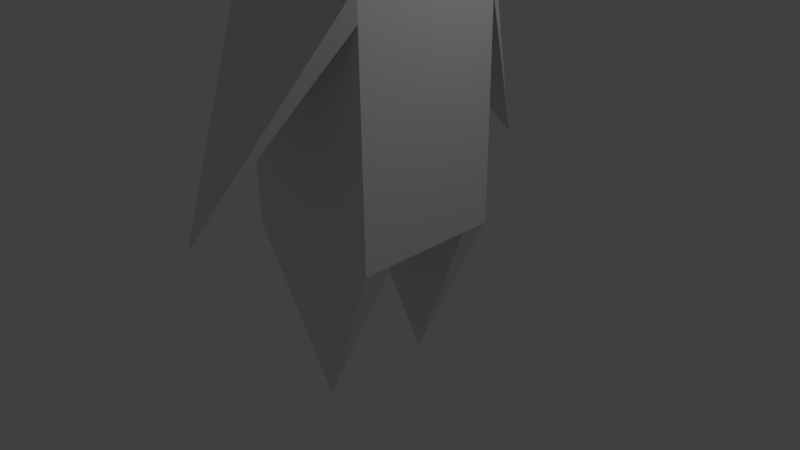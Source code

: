# Source: PlayerCharacter6.blend  (saved by Blender 2.72.0; exported with 4.5.12 LTS)
import bpy
from mathutils import Matrix  # noqa: F401  (used for matrix-valued properties, if any)

bpy.ops.wm.read_factory_settings(use_empty=True)
scene = bpy.context.scene
scene.name = 'Scene'

# ---- collections
col_collection_1 = bpy.data.collections.new('Collection 1'); scene.collection.children.link(col_collection_1)
col_collection_6 = bpy.data.collections.new('Collection 6'); scene.collection.children.link(col_collection_6)
col_collection_20 = bpy.data.collections.new('Collection 20'); scene.collection.children.link(col_collection_20)
col_collection_20.hide_render = True
col_collection_20.hide_viewport = True

# ---- world
world_world = bpy.data.worlds.new('World'); scene.world = world_world
world_world.color = (0.05088, 0.05088, 0.05088)
world_world.use_sun_shadow = False
world_world.sun_shadow_jitter_overblur = 0.0
world_world.cycles.sampling_method = 'MANUAL'
world_world.cycles.sample_map_resolution = 256

# ---- cameras
cam_camera = bpy.data.cameras.new('Camera')
cam_camera.clip_end = 100.0
cam_camera.lens = 35.0
cam_camera.sensor_width = 32.0
cam_camera.sensor_height = 18.0
cam_camera.ortho_scale = 7.314
cam_camera.dof.focus_distance = 0.0
cam_camera.dof.aperture_fstop = 128.0

# ---- lights
light_lamp = bpy.data.lights.new('Lamp', 'POINT')
light_lamp.transmission_factor = 0.0
light_lamp.cutoff_distance = 30.0
light_lamp.energy = 100.0
light_lamp.shadow_buffer_clip_start = 1.001
light_lamp.shadow_soft_size = 0.1
light_lamp.shadow_maximum_resolution = 0.006
light_lamp.use_absolute_resolution = True
light_lamp.cycles.use_multiple_importance_sampling = False

# ---- meshes
me_cube_001 = bpy.data.meshes.new('Cube.001')
me_cube_001.from_pydata([(-1.0, -0.9928, -1.0), (-1.0, 1.007, -1.0), (1.0, 1.007, -1.0), (1.0, -0.9928, -1.0), (-1.0, -0.9928, 1.0), (-1.0, 1.007, 1.0), (1.0, 1.007, 1.0), (1.0, -0.9928, 1.0), (-1.0, 0.007194, 1.0), (-1.0, 0.007194, -1.0), (1.0, 0.007194, 1.0), (1.0, 0.007194, -1.0), (-1.0, -0.9928, -4.299), (-1.0, 1.007, -4.299), (1.0, 1.007, -4.299), (1.0, -0.9928, -4.299), (-1.0, -0.9928, -1.086), (-1.0, 1.007, -1.086), (1.0, 1.007, -1.086), (1.0, -0.9928, -1.086), (-1.0, -0.6, -4.299), (1.0, -0.6, -4.299), (-1.0, 1.007, -1.457), (1.0, 1.007, -1.457), (-1.0, -0.9928, -1.457), (1.0, -0.9928, -1.457), (0.0, 2.603, -3.757), (0.0, -2.597, -3.757), (1.0, 0.6026, -4.299), (-1.0, 0.5974, -4.299), (0.0, -0.7964, -6.538), (0.0, 0.8036, -6.538)], [], [(7, 10, 6, 5, 8, 4), (5, 6, 2, 1), (4, 8, 5, 1, 9, 0), (7, 4, 0, 3), (9, 1, 2, 11), (16, 9, 17, 22, 13, 29, 20, 12, 24), (25, 24, 12, 15), (0, 9, 11, 3), (22, 23, 14, 13), (6, 10, 7, 3, 11, 2), (18, 11, 19, 25, 15, 21, 28, 14, 23), (11, 18, 17, 9), (19, 11, 9, 16), (24, 25, 27), (23, 22, 26), (18, 23, 26), (22, 17, 26), (17, 18, 26), (16, 24, 27), (19, 16, 27), (25, 19, 27), (29, 28, 21, 20), (13, 14, 31), (14, 28, 31), (29, 13, 31), (28, 29, 31), (20, 21, 30), (21, 15, 30), (15, 12, 30), (12, 20, 30)])
me_cube_001.materials.append(None)
me_cube_001.use_remesh_preserve_volume = False
me_cube_001.use_remesh_preserve_attributes = False
me_cube_001.use_mirror_vertex_groups = False
me_cube_001.update()
me_wgt_root = bpy.data.meshes.new('WGT-root')
me_wgt_root.from_pydata([(0.7071, 0.7071, 0.0), (0.7071, -0.7071, 0.0), (-0.7071, 0.7071, 0.0), (-0.7071, -0.7071, 0.0), (0.8315, 0.5556, 0.0), (0.8315, -0.5556, 0.0), (-0.8315, 0.5556, 0.0), (-0.8315, -0.5556, 0.0), (0.9239, 0.3827, 0.0), (0.9239, -0.3827, 0.0), (-0.9239, 0.3827, 0.0), (-0.9239, -0.3827, 0.0), (0.9808, 0.1951, 0.0), (0.9808, -0.1951, 0.0), (-0.9808, 0.1951, 0.0), (-0.9808, -0.1951, 0.0), (0.1951, 0.9808, 0.0), (0.1951, -0.9808, 0.0), (-0.1951, 0.9808, 0.0), (-0.1951, -0.9808, 0.0), (0.3827, 0.9239, 0.0), (0.3827, -0.9239, 0.0), (-0.3827, 0.9239, 0.0), (-0.3827, -0.9239, 0.0), (0.5556, 0.8315, 0.0), (0.5556, -0.8315, 0.0), (-0.5556, 0.8315, 0.0), (-0.5556, -0.8315, 0.0), (0.1951, 1.281, 0.0), (0.1951, -1.281, 0.0), (-0.1951, 1.281, 0.0), (-0.1951, -1.281, 0.0), (1.281, 0.1951, 0.0), (1.281, -0.1951, 0.0), (-1.281, 0.1951, 0.0), (-1.281, -0.1951, 0.0), (0.3951, 1.281, 0.0), (0.3951, -1.281, 0.0), (-0.3951, 1.281, 0.0), (-0.3951, -1.281, 0.0), (1.281, 0.3951, 0.0), (1.281, -0.3951, 0.0), (-1.281, 0.3951, 0.0), (-1.281, -0.3951, 0.0), (0.0, 1.581, 0.0), (0.0, -1.581, 0.0), (1.581, 0.0, 0.0), (-1.581, 0.0, 0.0)], [(0, 4), (1, 5), (2, 6), (3, 7), (4, 8), (5, 9), (6, 10), (7, 11), (8, 12), (9, 13), (10, 14), (11, 15), (16, 20), (17, 21), (18, 22), (19, 23), (20, 24), (21, 25), (22, 26), (23, 27), (0, 24), (1, 25), (2, 26), (3, 27), (16, 28), (17, 29), (18, 30), (19, 31), (12, 32), (13, 33), (14, 34), (15, 35), (28, 36), (29, 37), (30, 38), (31, 39), (32, 40), (33, 41), (34, 42), (35, 43), (36, 44), (37, 45), (38, 44), (39, 45), (40, 46), (41, 46), (42, 47), (43, 47)], [])
me_wgt_root.materials.append(None)
me_wgt_root.use_remesh_preserve_volume = False
me_wgt_root.use_remesh_preserve_attributes = False
me_wgt_root.use_mirror_vertex_groups = False
me_wgt_root.update()
arm_armature = bpy.data.armatures.new('Armature')  # bones are not reproduced

# ---- objects
ob_cube_001 = bpy.data.objects.new('Cube.001', me_cube_001)
ob_lamp = bpy.data.objects.new('Lamp', light_lamp)
ob_camera = bpy.data.objects.new('Camera', cam_camera)
ob_armature = bpy.data.objects.new('Armature', arm_armature)
ob_wgt_root = bpy.data.objects.new('WGT-root', me_wgt_root)

# ---- transforms, parenting, visibility, modifiers, constraints
ob_cube_001.parent = ob_armature
ob_cube_001.matrix_parent_inverse = Matrix(((1.0, 0.0, 0.0, -0.02181), (0.0, 1.0, 0.0, -0.1022), (0.0, 0.0, 1.0, -0.9375), (0.0, 0.0, 0.0, 1.0)))
ob_cube_001.location = (0.0, 0.0, 4.757)
ob_cube_001.lineart.crease_threshold = 0.0
_vg = ob_cube_001.vertex_groups.new(name='Body')
for _i, _w in zip([0, 1, 3, 9, 11, 12, 13, 14, 15, 16, 17, 18, 19, 20, 21, 22, 23, 24, 25, 28, 29], [0.0, 0.0, 0.0, 1.0, 0.9999, 0.9999, 1.0, 0.9999, 0.9972, 0.9918, 1.0, 0.9829, 0.9988, 0.9996, 0.9986, 1.0, 1.0, 1.0, 1.0, 1.0, 1.0]): _vg.add([_i], _w, 'REPLACE')
_vg = ob_cube_001.vertex_groups.new(name='Head')
for _i, _w in zip([0, 1, 2, 3, 4, 5, 6, 7, 8, 9, 10, 11, 16, 17, 18, 19, 22, 23, 24, 25], [1.0, 1.0, 0.9998, 0.9993, 1.0, 1.0, 1.0, 1.0, 1.0, 1.062e-28, 1.0, 2.414e-42, 1.903e-14, 1.079e-25, 1.595e-21, 0.0, 3.031e-24, 2.647e-08, 1.226e-14, 4.664e-08]): _vg.add([_i], _w, 'REPLACE')
_vg = ob_cube_001.vertex_groups.new(name='Left Arm')
for _i, _w in zip([0, 1, 2, 3, 9, 11, 12, 13, 14, 16, 17, 18, 20, 21, 22, 23, 24, 26, 28, 29, 30, 31], [3.054e-12, 3.972e-21, 1.135e-15, 0.0, 2.475e-20, 2.586e-16, 0.0, 4.956e-15, 3.527e-09, 0.0, 4.902e-15, 1.455e-21, 0.0, 0.0, 0.0, 0.0, 0.0, 1.0, 0.0, 1.581e-18, 0.0, 0.0]): _vg.add([_i], _w, 'REPLACE')
_vg = ob_cube_001.vertex_groups.new(name='Right Arm')
for _i, _w in zip([0, 1, 2, 3, 7, 9, 10, 11, 12, 13, 15, 16, 17, 18, 19, 20, 21, 22, 23, 24, 25, 27, 29, 30], [8.063e-15, 3.477e-08, 5.304e-08, 1.312e-11, 2.571e-09, 1.655e-11, 0.0, 8.361e-15, 2.479e-08, 0.0, 1.796e-17, 1.935e-13, 1.228e-11, 2.901e-06, 1.56e-12, 1.126e-14, 2.195e-07, 1.838e-15, 0.0, 4.551e-07, 1.617e-14, 1.0, 0.0, 0.0]): _vg.add([_i], _w, 'REPLACE')
_vg = ob_cube_001.vertex_groups.new(name='Right Leg')
for _i, _w in zip([0, 1, 2, 3, 5, 6, 8, 9, 11, 12, 13, 14, 15, 16, 17, 19, 20, 21, 22, 23, 24, 25, 26, 27, 28, 29, 30], [0.0, 0.0, 0.0, 0.0, 0.0, 0.0, 0.0, 0.0, 0.0, 1.538e-14, 1.996e-22, 0.0, 3.949e-23, 1.98e-06, 0.0, 0.0, 0.0, 1.358e-22, 0.0, 0.0, 3.487e-06, 9.718e-22, 0.0, 0.0, 7.013e-12, 2.939e-17, 0.997]): _vg.add([_i], _w, 'REPLACE')
_vg = ob_cube_001.vertex_groups.new(name='Left Leg')
for _i, _w in zip([0, 1, 2, 9, 11, 12, 13, 14, 15, 16, 17, 18, 20, 21, 22, 23, 24, 26, 28, 29, 31], [0.0, 0.0, 0.0, 0.0, 0.0, 5.4e-05, 4.037e-32, 0.0, 3.882e-12, 0.0, 3.926e-13, 5.486e-05, 1.124e-21, 3.964e-18, 6.646e-11, 1.15e-07, 0.0, 0.0, 6.622e-33, 2.138e-22, 1.0]): _vg.add([_i], _w, 'REPLACE')
_m = ob_cube_001.modifiers.new('Armature', 'ARMATURE')
_m.object = ob_armature
ob_lamp.location = (4.076, 1.005, 7.653)
ob_lamp.rotation_euler = (0.6503, 0.05522, 1.866)
ob_lamp.lock_rotations_4d = False
ob_lamp.empty_display_type = 'ARROWS'
ob_lamp.color = (0.0, 0.0, 0.0, 0.0)
ob_lamp.lineart.crease_threshold = 0.0
ob_camera.location = (7.481, -6.508, 7.093)
ob_camera.rotation_euler = (1.109, 0.01082, 0.8149)
ob_camera.lock_rotations_4d = False
ob_camera.empty_display_type = 'ARROWS'
ob_camera.color = (0.0, 0.0, 0.0, 0.0)
ob_camera.display_type = 'WIRE'
ob_camera.lineart.crease_threshold = 0.0
ob_armature.location = (0.02181, 0.1022, 2.687)
ob_armature.show_in_front = True
ob_armature.lineart.crease_threshold = 0.0
ob_wgt_root.location = (0.0, 0.0, 0.0)
ob_wgt_root.lineart.crease_threshold = 0.0

# ---- collection membership
col_collection_1.objects.link(ob_cube_001)
col_collection_1.objects.link(ob_lamp)
col_collection_1.objects.link(ob_camera)
col_collection_6.objects.link(ob_armature)
col_collection_20.objects.link(ob_wgt_root)

# ---- scene / render settings (as saved in the file)
scene.camera = ob_camera
scene.frame_start = 16; scene.frame_end = 76; scene.frame_set(44)
scene.render.engine = 'BLENDER_EEVEE_NEXT'
scene.render.resolution_percentage = 50
scene.render.dither_intensity = 0.0
scene.cycles.use_denoising = False
scene.cycles.samples = 10
scene.cycles.sampling_pattern = 'TABULATED_SOBOL'
scene.cycles.light_sampling_threshold = 0.0
scene.cycles.use_adaptive_sampling = False
scene.cycles.use_light_tree = False
scene.cycles.blur_glossy = 0.0
scene.cycles.pixel_filter_type = 'GAUSSIAN'
scene.cycles.sample_clamp_indirect = 0.0
scene.view_settings.view_transform = 'Standard'
bpy.context.view_layer.update()
